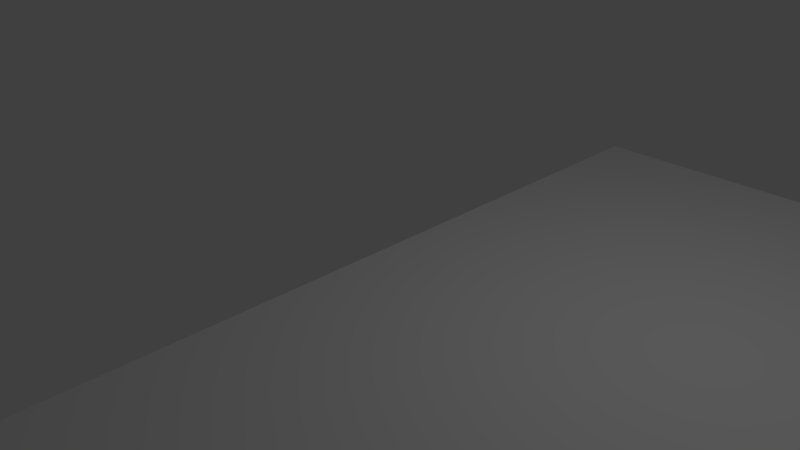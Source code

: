 # Source: ParallaxBg.blend  (saved by Blender 2.63.0; exported with 4.5.12 LTS)
import bpy
from mathutils import Matrix  # noqa: F401  (used for matrix-valued properties, if any)

bpy.ops.wm.read_factory_settings(use_empty=True)
scene = bpy.context.scene
scene.name = 'Scene'

# ---- collections
col_collection_1 = bpy.data.collections.new('Collection 1'); scene.collection.children.link(col_collection_1)

# ---- materials (node trees are filled in below, after node groups)
mat_material_001 = bpy.data.materials.new('Material.001')
mat_material_001.alpha_threshold = 0.0
mat_material_001.use_transparent_shadow = False
mat_material_001.roughness = 0.5

# ---- material node trees

# ---- world
world_world = bpy.data.worlds.new('World'); scene.world = world_world
world_world.color = (0.05088, 0.05088, 0.05088)
world_world.use_sun_shadow = False
world_world.sun_shadow_jitter_overblur = 0.0
world_world.cycles.sampling_method = 'MANUAL'
world_world.cycles.sample_map_resolution = 256

# ---- cameras
cam_camera = bpy.data.cameras.new('Camera')
cam_camera.clip_end = 100.0
cam_camera.lens = 35.0
cam_camera.sensor_width = 32.0
cam_camera.sensor_height = 18.0
cam_camera.ortho_scale = 7.314
cam_camera.dof.focus_distance = 0.0
cam_camera.dof.aperture_fstop = 128.0

# ---- lights
light_lamp = bpy.data.lights.new('Lamp', 'POINT')
light_lamp.transmission_factor = 0.0
light_lamp.cutoff_distance = 30.0
light_lamp.energy = 100.0
light_lamp.shadow_buffer_clip_start = 1.001
light_lamp.shadow_soft_size = 1.0
light_lamp.shadow_maximum_resolution = 0.006
light_lamp.use_absolute_resolution = True
light_lamp.cycles.use_multiple_importance_sampling = False

# ---- meshes
me_plane = bpy.data.meshes.new('Plane')
me_plane.from_pydata([(78.86, 5.38, 9.517e-06), (78.86, -5.463, 6.706e-06), (63.09, 5.38, 5.679e-06), (47.31, -5.463, -9.708e-07), (63.09, -5.463, 2.868e-06), (47.31, 5.38, 1.84e-06), (31.54, -5.463, -4.809e-06), (31.54, 5.38, -1.998e-06), (15.77, -5.463, -8.648e-06), (15.77, 5.38, -5.837e-06), (-0.005565, 5.38, -9.675e-06), (-0.005565, -5.463, -1.249e-05), (189.3, 5.38, 1.336e-05), (189.3, -5.463, 1.054e-05), (173.5, 5.38, 9.517e-06), (173.5, -5.463, 6.706e-06), (157.7, 5.38, 5.679e-06), (142.0, -5.463, -9.708e-07), (157.7, -5.463, 2.868e-06), (142.0, 5.38, 1.84e-06), (126.2, -5.463, -4.809e-06), (126.2, 5.38, -1.998e-06), (110.4, -5.463, -8.648e-06), (110.4, 5.38, -5.837e-06), (94.64, 5.38, -9.675e-06), (94.64, -5.463, -1.249e-05)], [], [(1, 4, 2, 0), (4, 3, 5, 2), (3, 6, 7, 5), (6, 8, 9, 7), (8, 11, 10, 9), (13, 15, 14, 12), (15, 18, 16, 14), (18, 17, 19, 16), (17, 20, 21, 19), (20, 22, 23, 21), (22, 25, 24, 23), (25, 1, 0, 24)])
_uv = me_plane.uv_layers.new(name='UVMap')
_uv.uv.foreach_set('vector', [0.0009531, 0.3341, 0.999, 0.3341, 0.999, 0.4164, 0.0009531, 0.4164, 0.0009531, 0.2507, 0.999, 0.2507, 0.999, 0.3331, 0.0009531, 0.3331, 0.0009531, 0.1674, 0.999, 0.1674, 0.999, 0.2498, 0.0009531, 0.2498, 0.0009531, 0.08407, 0.999, 0.08407, 0.999, 0.1664, 0.0009531, 0.1664, 0.0009531, 0.0, 0.999, 0.0, 0.999, 0.08333, 0.001235, 0.08333, 0.0009531, 0.9176, 0.999, 0.9176, 0.999, 1.0, 0.0009531, 1.0, 0.0009531, 0.8343, 0.999, 0.8343, 0.999, 0.9167, 0.0009531, 0.9167, 0.0009531, 0.751, 0.999, 0.751, 0.999, 0.8333, 0.0009531, 0.8333, 0.0009531, 0.6676, 0.999, 0.6676, 0.999, 0.75, 0.0009531, 0.75, 0.0009531, 0.5843, 0.999, 0.5843, 0.999, 0.6667, 0.0009531, 0.6667, 0.0009531, 0.5002, 0.999, 0.5002, 0.999, 0.5836, 0.001235, 0.5836, 0.0009531, 0.4174, 0.999, 0.4174, 0.999, 0.4998, 0.0009531, 0.4998])
me_plane.materials.append(mat_material_001)
me_plane.use_remesh_preserve_volume = False
me_plane.use_remesh_preserve_attributes = False
me_plane.use_mirror_vertex_groups = False
me_plane.update()

# ---- objects
ob_plane = bpy.data.objects.new('Plane', me_plane)
ob_lamp = bpy.data.objects.new('Lamp', light_lamp)
ob_camera = bpy.data.objects.new('Camera', cam_camera)

# ---- transforms, parenting, visibility, modifiers, constraints
ob_plane.location = (0.0, 0.0, 0.0)
ob_plane.lineart.crease_threshold = 0.0
ob_lamp.location = (4.076, 1.005, 5.904)
ob_lamp.rotation_euler = (0.6503, 0.05522, 1.866)
ob_lamp.lock_rotations_4d = False
ob_lamp.empty_display_type = 'ARROWS'
ob_lamp.color = (0.0, 0.0, 0.0, 0.0)
ob_lamp.lineart.crease_threshold = 0.0
ob_camera.location = (7.481, -6.508, 5.344)
ob_camera.rotation_euler = (1.109, 0.01082, 0.8149)
ob_camera.lock_rotations_4d = False
ob_camera.empty_display_type = 'ARROWS'
ob_camera.color = (0.0, 0.0, 0.0, 0.0)
ob_camera.display_type = 'WIRE'
ob_camera.lineart.crease_threshold = 0.0

# ---- collection membership
col_collection_1.objects.link(ob_plane)
col_collection_1.objects.link(ob_lamp)
col_collection_1.objects.link(ob_camera)

# ---- scene / render settings (as saved in the file)
scene.camera = ob_camera
scene.frame_start = 1; scene.frame_end = 250; scene.frame_set(1)
scene.render.engine = 'BLENDER_EEVEE_NEXT'
scene.render.image_settings.color_mode = 'RGB'
scene.render.image_settings.compression = 90
scene.render.resolution_percentage = 50
scene.render.dither_intensity = 0.0
scene.render.bake_margin = 2
scene.render.bake_bias = 0.0
scene.cycles.use_denoising = False
scene.cycles.samples = 10
scene.cycles.sampling_pattern = 'TABULATED_SOBOL'
scene.cycles.light_sampling_threshold = 0.0
scene.cycles.use_adaptive_sampling = False
scene.cycles.use_light_tree = False
scene.cycles.blur_glossy = 0.0
scene.cycles.volume_bounces = 1
scene.cycles.pixel_filter_type = 'GAUSSIAN'
scene.cycles.sample_clamp_indirect = 0.0
scene.view_settings.view_transform = 'Standard'
bpy.context.view_layer.update()
